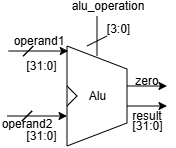

The diagram above was exported from draw.io. Its source (the exported page's mxGraphModel, read from the mxfile embedded in the PNG):
<mxGraphModel dx="429" dy="278" grid="1" gridSize="10" guides="1" tooltips="1" connect="1" arrows="1" fold="1" page="1" pageScale="1" pageWidth="850" pageHeight="1100" math="0" shadow="0">
  <root>
    <mxCell id="0" />
    <mxCell id="1" parent="0" />
    <mxCell id="perNN7m3p1jmCuOL_paH-3" parent="1" style="verticalLabelPosition=middle;verticalAlign=middle;html=1;shape=trapezoid;perimeter=trapezoidPerimeter;whiteSpace=wrap;size=0.23;arcSize=10;flipV=1;labelPosition=center;align=center;legacyAnchorPoints=0;rotation=-90;" value="" vertex="1">
      <mxGeometry height="60" width="100" x="290" y="140" as="geometry" />
    </mxCell>
    <mxCell id="perNN7m3p1jmCuOL_paH-8" edge="1" parent="1" style="endArrow=none;html=1;rounded=0;" value="">
      <mxGeometry height="50" relative="1" width="50" as="geometry">
        <Array as="points">
          <mxPoint x="320" y="170" />
        </Array>
        <mxPoint x="310" y="180" as="sourcePoint" />
        <mxPoint x="310" y="160" as="targetPoint" />
      </mxGeometry>
    </mxCell>
    <mxCell id="perNN7m3p1jmCuOL_paH-9" parent="1" style="text;html=1;whiteSpace=wrap;strokeColor=none;fillColor=none;align=center;verticalAlign=middle;rounded=0;" value="Alu" vertex="1">
      <mxGeometry height="10" width="35" x="322.5" y="165" as="geometry" />
    </mxCell>
    <mxCell id="perNN7m3p1jmCuOL_paH-11" edge="1" parent="1" style="endArrow=classic;html=1;rounded=0;" value="">
      <mxGeometry height="50" relative="1" width="50" as="geometry">
        <mxPoint x="250" y="190" as="sourcePoint" />
        <mxPoint x="310" y="190" as="targetPoint" />
      </mxGeometry>
    </mxCell>
    <mxCell id="perNN7m3p1jmCuOL_paH-12" edge="1" parent="1" style="endArrow=none;html=1;rounded=0;" value="">
      <mxGeometry height="50" relative="1" width="50" as="geometry">
        <mxPoint x="340" y="130" as="sourcePoint" />
        <mxPoint x="340" y="90" as="targetPoint" />
      </mxGeometry>
    </mxCell>
    <mxCell id="perNN7m3p1jmCuOL_paH-13" edge="1" parent="1" style="endArrow=classic;html=1;rounded=0;" value="">
      <mxGeometry height="50" relative="1" width="50" as="geometry">
        <mxPoint x="370" y="160" as="sourcePoint" />
        <mxPoint x="410" y="160" as="targetPoint" />
      </mxGeometry>
    </mxCell>
    <mxCell id="perNN7m3p1jmCuOL_paH-14" edge="1" parent="1" style="endArrow=classic;html=1;rounded=0;" value="">
      <mxGeometry height="50" relative="1" width="50" as="geometry">
        <mxPoint x="370" y="180" as="sourcePoint" />
        <mxPoint x="410" y="180" as="targetPoint" />
      </mxGeometry>
    </mxCell>
    <mxCell id="perNN7m3p1jmCuOL_paH-15" parent="1" style="text;html=1;whiteSpace=wrap;strokeColor=none;fillColor=none;align=center;verticalAlign=middle;rounded=0;" value="zero" vertex="1">
      <mxGeometry height="10" width="40" x="370" y="150" as="geometry" />
    </mxCell>
    <mxCell id="perNN7m3p1jmCuOL_paH-16" parent="1" style="text;html=1;whiteSpace=wrap;strokeColor=none;fillColor=none;align=center;verticalAlign=middle;rounded=0;" value="result" vertex="1">
      <mxGeometry height="20" width="40" x="370" y="180" as="geometry" />
    </mxCell>
    <mxCell id="perNN7m3p1jmCuOL_paH-17" parent="1" style="text;html=1;whiteSpace=wrap;strokeColor=none;fillColor=none;align=center;verticalAlign=middle;rounded=0;" value="operand1" vertex="1">
      <mxGeometry height="10" width="37.5" x="262.5" y="110" as="geometry" />
    </mxCell>
    <mxCell id="perNN7m3p1jmCuOL_paH-18" parent="1" style="text;html=1;whiteSpace=wrap;strokeColor=none;fillColor=none;align=center;verticalAlign=middle;rounded=0;" value="operand2" vertex="1">
      <mxGeometry height="5" width="40" x="250" y="195" as="geometry" />
    </mxCell>
    <mxCell id="MEU8PeZnHyuN2JWpERG8-13" edge="1" parent="1" style="endArrow=none;html=1;rounded=0;" value="">
      <mxGeometry height="50" relative="1" width="50" as="geometry">
        <Array as="points">
          <mxPoint x="275" y="185" />
        </Array>
        <mxPoint x="265" y="195" as="sourcePoint" />
        <mxPoint x="265" y="195" as="targetPoint" />
      </mxGeometry>
    </mxCell>
    <mxCell id="MEU8PeZnHyuN2JWpERG8-17" edge="1" parent="1" style="endArrow=classic;html=1;rounded=0;" value="">
      <mxGeometry height="50" relative="1" width="50" as="geometry">
        <mxPoint x="251.25" y="125" as="sourcePoint" />
        <mxPoint x="311.25" y="125" as="targetPoint" />
      </mxGeometry>
    </mxCell>
    <mxCell id="MEU8PeZnHyuN2JWpERG8-18" edge="1" parent="1" style="endArrow=none;html=1;rounded=0;" value="">
      <mxGeometry height="50" relative="1" width="50" as="geometry">
        <Array as="points">
          <mxPoint x="276.25" y="120" />
        </Array>
        <mxPoint x="266.25" y="130" as="sourcePoint" />
        <mxPoint x="266.25" y="130" as="targetPoint" />
      </mxGeometry>
    </mxCell>
    <mxCell id="MEU8PeZnHyuN2JWpERG8-19" parent="1" style="text;html=1;whiteSpace=wrap;strokeColor=none;fillColor=none;align=center;verticalAlign=middle;rounded=0;" value="[31:0]" vertex="1">
      <mxGeometry width="12.5" x="277.5" y="140" as="geometry" />
    </mxCell>
    <mxCell id="MEU8PeZnHyuN2JWpERG8-23" parent="1" style="text;html=1;whiteSpace=wrap;strokeColor=none;fillColor=none;align=center;verticalAlign=middle;rounded=0;" value="[3:0]" vertex="1">
      <mxGeometry height="5" width="12.5" x="355" y="100" as="geometry" />
    </mxCell>
    <mxCell id="MEU8PeZnHyuN2JWpERG8-24" edge="1" parent="1" style="endArrow=none;html=1;rounded=0;" value="">
      <mxGeometry height="50" relative="1" width="50" as="geometry">
        <mxPoint x="330" y="120" as="sourcePoint" />
        <mxPoint x="350" y="110" as="targetPoint" />
      </mxGeometry>
    </mxCell>
    <mxCell id="MEU8PeZnHyuN2JWpERG8-25" parent="1" style="text;html=1;whiteSpace=wrap;strokeColor=none;fillColor=none;align=center;verticalAlign=middle;rounded=0;" value="alu_operation" vertex="1">
      <mxGeometry width="32.5" x="335" y="80" as="geometry" />
    </mxCell>
    <mxCell id="1TEHn1CwZNvmBIkQNDjq-1" parent="1" style="text;html=1;whiteSpace=wrap;strokeColor=none;fillColor=none;align=center;verticalAlign=middle;rounded=0;" value="[31:0]" vertex="1">
      <mxGeometry width="12.5" x="277.5" y="210" as="geometry" />
    </mxCell>
    <mxCell id="1TEHn1CwZNvmBIkQNDjq-2" parent="1" style="text;html=1;whiteSpace=wrap;strokeColor=none;fillColor=none;align=center;verticalAlign=middle;rounded=0;" value="[31:0]" vertex="1">
      <mxGeometry width="12.5" x="383.75" y="200" as="geometry" />
    </mxCell>
  </root>
</mxGraphModel>